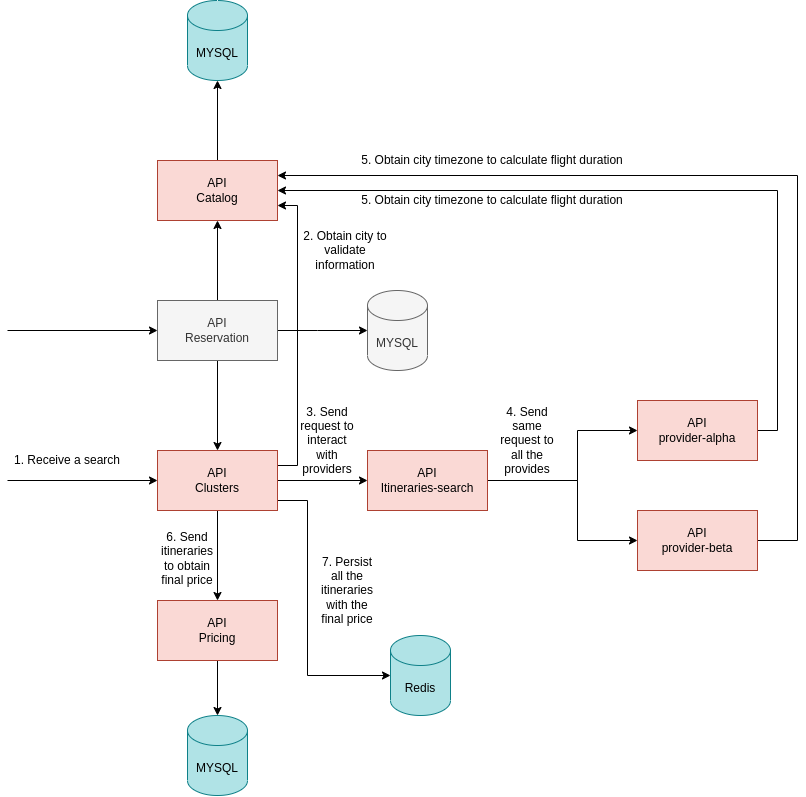

The diagram above was exported from draw.io. Its source (the exported page's mxGraphModel, read from the mxfile embedded in the PNG):
<mxGraphModel dx="1504" dy="1565" grid="1" gridSize="10" guides="1" tooltips="1" connect="1" arrows="1" fold="1" page="1" pageScale="1" pageWidth="827" pageHeight="1169" math="0" shadow="0">
  <root>
    <mxCell id="hoSZFXMapeDEkNJ3DCD8-0" />
    <mxCell id="hoSZFXMapeDEkNJ3DCD8-1" parent="hoSZFXMapeDEkNJ3DCD8-0" />
    <mxCell id="hoSZFXMapeDEkNJ3DCD8-2" style="edgeStyle=orthogonalEdgeStyle;rounded=0;orthogonalLoop=1;jettySize=auto;html=1;exitX=1;exitY=0.5;exitDx=0;exitDy=0;entryX=0;entryY=0.5;entryDx=0;entryDy=0;" edge="1" parent="hoSZFXMapeDEkNJ3DCD8-1" source="hoSZFXMapeDEkNJ3DCD8-6" target="hoSZFXMapeDEkNJ3DCD8-9">
      <mxGeometry relative="1" as="geometry" />
    </mxCell>
    <mxCell id="hoSZFXMapeDEkNJ3DCD8-3" style="edgeStyle=orthogonalEdgeStyle;rounded=0;orthogonalLoop=1;jettySize=auto;html=1;" edge="1" parent="hoSZFXMapeDEkNJ3DCD8-1" source="hoSZFXMapeDEkNJ3DCD8-6" target="hoSZFXMapeDEkNJ3DCD8-18">
      <mxGeometry relative="1" as="geometry" />
    </mxCell>
    <mxCell id="hoSZFXMapeDEkNJ3DCD8-4" style="edgeStyle=orthogonalEdgeStyle;rounded=0;orthogonalLoop=1;jettySize=auto;html=1;exitX=0;exitY=1;exitDx=0;exitDy=0;entryX=0;entryY=0.5;entryDx=0;entryDy=0;entryPerimeter=0;" edge="1" parent="hoSZFXMapeDEkNJ3DCD8-1" source="hoSZFXMapeDEkNJ3DCD8-6" target="hoSZFXMapeDEkNJ3DCD8-21">
      <mxGeometry relative="1" as="geometry">
        <Array as="points">
          <mxPoint x="150" y="360" />
          <mxPoint x="300" y="360" />
          <mxPoint x="300" y="535" />
        </Array>
      </mxGeometry>
    </mxCell>
    <mxCell id="hoSZFXMapeDEkNJ3DCD8-5" style="edgeStyle=orthogonalEdgeStyle;rounded=0;orthogonalLoop=1;jettySize=auto;html=1;exitX=1;exitY=0.25;exitDx=0;exitDy=0;entryX=1;entryY=0.75;entryDx=0;entryDy=0;" edge="1" parent="hoSZFXMapeDEkNJ3DCD8-1" source="hoSZFXMapeDEkNJ3DCD8-6" target="hoSZFXMapeDEkNJ3DCD8-15">
      <mxGeometry relative="1" as="geometry" />
    </mxCell>
    <mxCell id="hoSZFXMapeDEkNJ3DCD8-6" value="API&lt;br&gt;Clusters" style="rounded=0;whiteSpace=wrap;html=1;fillColor=#fad9d5;strokeColor=#ae4132;" vertex="1" parent="hoSZFXMapeDEkNJ3DCD8-1">
      <mxGeometry x="150" y="310" width="120" height="60" as="geometry" />
    </mxCell>
    <mxCell id="hoSZFXMapeDEkNJ3DCD8-7" style="edgeStyle=orthogonalEdgeStyle;rounded=0;orthogonalLoop=1;jettySize=auto;html=1;exitX=1;exitY=0.5;exitDx=0;exitDy=0;entryX=0;entryY=0.5;entryDx=0;entryDy=0;" edge="1" parent="hoSZFXMapeDEkNJ3DCD8-1" source="hoSZFXMapeDEkNJ3DCD8-9" target="hoSZFXMapeDEkNJ3DCD8-11">
      <mxGeometry relative="1" as="geometry">
        <Array as="points">
          <mxPoint x="570" y="340" />
          <mxPoint x="570" y="290" />
        </Array>
      </mxGeometry>
    </mxCell>
    <mxCell id="hoSZFXMapeDEkNJ3DCD8-8" style="edgeStyle=orthogonalEdgeStyle;rounded=0;orthogonalLoop=1;jettySize=auto;html=1;exitX=1;exitY=0.5;exitDx=0;exitDy=0;entryX=0;entryY=0.5;entryDx=0;entryDy=0;" edge="1" parent="hoSZFXMapeDEkNJ3DCD8-1" source="hoSZFXMapeDEkNJ3DCD8-9" target="hoSZFXMapeDEkNJ3DCD8-13">
      <mxGeometry relative="1" as="geometry">
        <Array as="points">
          <mxPoint x="570" y="340" />
          <mxPoint x="570" y="400" />
        </Array>
      </mxGeometry>
    </mxCell>
    <mxCell id="hoSZFXMapeDEkNJ3DCD8-9" value="API&lt;br&gt;Itineraries-search" style="rounded=0;whiteSpace=wrap;html=1;fillColor=#fad9d5;strokeColor=#ae4132;" vertex="1" parent="hoSZFXMapeDEkNJ3DCD8-1">
      <mxGeometry x="360" y="310" width="120" height="60" as="geometry" />
    </mxCell>
    <mxCell id="hoSZFXMapeDEkNJ3DCD8-10" style="edgeStyle=orthogonalEdgeStyle;rounded=0;orthogonalLoop=1;jettySize=auto;html=1;exitX=1;exitY=0.5;exitDx=0;exitDy=0;entryX=1;entryY=0.5;entryDx=0;entryDy=0;" edge="1" parent="hoSZFXMapeDEkNJ3DCD8-1" source="hoSZFXMapeDEkNJ3DCD8-11" target="hoSZFXMapeDEkNJ3DCD8-15">
      <mxGeometry relative="1" as="geometry" />
    </mxCell>
    <mxCell id="hoSZFXMapeDEkNJ3DCD8-11" value="API&lt;br&gt;provider-alpha" style="rounded=0;whiteSpace=wrap;html=1;fillColor=#fad9d5;strokeColor=#ae4132;" vertex="1" parent="hoSZFXMapeDEkNJ3DCD8-1">
      <mxGeometry x="630" y="260" width="120" height="60" as="geometry" />
    </mxCell>
    <mxCell id="hoSZFXMapeDEkNJ3DCD8-12" style="edgeStyle=orthogonalEdgeStyle;rounded=0;orthogonalLoop=1;jettySize=auto;html=1;exitX=1;exitY=0.5;exitDx=0;exitDy=0;entryX=1;entryY=0.25;entryDx=0;entryDy=0;" edge="1" parent="hoSZFXMapeDEkNJ3DCD8-1" source="hoSZFXMapeDEkNJ3DCD8-13" target="hoSZFXMapeDEkNJ3DCD8-15">
      <mxGeometry relative="1" as="geometry">
        <Array as="points">
          <mxPoint x="790" y="400" />
          <mxPoint x="790" y="35" />
        </Array>
      </mxGeometry>
    </mxCell>
    <mxCell id="hoSZFXMapeDEkNJ3DCD8-13" value="API&lt;br&gt;provider-beta" style="rounded=0;whiteSpace=wrap;html=1;fillColor=#fad9d5;strokeColor=#ae4132;" vertex="1" parent="hoSZFXMapeDEkNJ3DCD8-1">
      <mxGeometry x="630" y="370" width="120" height="60" as="geometry" />
    </mxCell>
    <mxCell id="hoSZFXMapeDEkNJ3DCD8-14" style="edgeStyle=orthogonalEdgeStyle;rounded=0;orthogonalLoop=1;jettySize=auto;html=1;entryX=0.5;entryY=1;entryDx=0;entryDy=0;entryPerimeter=0;" edge="1" parent="hoSZFXMapeDEkNJ3DCD8-1" source="hoSZFXMapeDEkNJ3DCD8-15" target="hoSZFXMapeDEkNJ3DCD8-19">
      <mxGeometry relative="1" as="geometry" />
    </mxCell>
    <mxCell id="hoSZFXMapeDEkNJ3DCD8-15" value="API&lt;br&gt;Catalog" style="rounded=0;whiteSpace=wrap;html=1;fillColor=#fad9d5;strokeColor=#ae4132;" vertex="1" parent="hoSZFXMapeDEkNJ3DCD8-1">
      <mxGeometry x="150" y="20" width="120" height="60" as="geometry" />
    </mxCell>
    <mxCell id="hoSZFXMapeDEkNJ3DCD8-16" value="" style="endArrow=classic;html=1;entryX=0;entryY=0.5;entryDx=0;entryDy=0;" edge="1" parent="hoSZFXMapeDEkNJ3DCD8-1" target="hoSZFXMapeDEkNJ3DCD8-6">
      <mxGeometry width="50" height="50" relative="1" as="geometry">
        <mxPoint y="340" as="sourcePoint" />
        <mxPoint x="440" y="370" as="targetPoint" />
      </mxGeometry>
    </mxCell>
    <mxCell id="hoSZFXMapeDEkNJ3DCD8-17" style="edgeStyle=orthogonalEdgeStyle;rounded=0;orthogonalLoop=1;jettySize=auto;html=1;entryX=0.5;entryY=0;entryDx=0;entryDy=0;entryPerimeter=0;" edge="1" parent="hoSZFXMapeDEkNJ3DCD8-1" source="hoSZFXMapeDEkNJ3DCD8-18" target="hoSZFXMapeDEkNJ3DCD8-20">
      <mxGeometry relative="1" as="geometry" />
    </mxCell>
    <mxCell id="hoSZFXMapeDEkNJ3DCD8-18" value="API&lt;br&gt;Pricing" style="rounded=0;whiteSpace=wrap;html=1;fillColor=#fad9d5;strokeColor=#ae4132;" vertex="1" parent="hoSZFXMapeDEkNJ3DCD8-1">
      <mxGeometry x="150" y="460" width="120" height="60" as="geometry" />
    </mxCell>
    <mxCell id="hoSZFXMapeDEkNJ3DCD8-19" value="MYSQL" style="shape=cylinder3;whiteSpace=wrap;html=1;boundedLbl=1;backgroundOutline=1;size=15;fillColor=#b0e3e6;strokeColor=#0e8088;" vertex="1" parent="hoSZFXMapeDEkNJ3DCD8-1">
      <mxGeometry x="180" y="-140" width="60" height="80" as="geometry" />
    </mxCell>
    <mxCell id="hoSZFXMapeDEkNJ3DCD8-20" value="MYSQL" style="shape=cylinder3;whiteSpace=wrap;html=1;boundedLbl=1;backgroundOutline=1;size=15;fillColor=#b0e3e6;strokeColor=#0e8088;" vertex="1" parent="hoSZFXMapeDEkNJ3DCD8-1">
      <mxGeometry x="180" y="575" width="60" height="80" as="geometry" />
    </mxCell>
    <mxCell id="hoSZFXMapeDEkNJ3DCD8-21" value="Redis" style="shape=cylinder3;whiteSpace=wrap;html=1;boundedLbl=1;backgroundOutline=1;size=15;fillColor=#b0e3e6;strokeColor=#0e8088;" vertex="1" parent="hoSZFXMapeDEkNJ3DCD8-1">
      <mxGeometry x="383" y="495" width="60" height="80" as="geometry" />
    </mxCell>
    <mxCell id="hoSZFXMapeDEkNJ3DCD8-22" style="edgeStyle=orthogonalEdgeStyle;rounded=0;orthogonalLoop=1;jettySize=auto;html=1;exitX=0.5;exitY=1;exitDx=0;exitDy=0;" edge="1" parent="hoSZFXMapeDEkNJ3DCD8-1" source="hoSZFXMapeDEkNJ3DCD8-25" target="hoSZFXMapeDEkNJ3DCD8-6">
      <mxGeometry relative="1" as="geometry" />
    </mxCell>
    <mxCell id="hoSZFXMapeDEkNJ3DCD8-23" style="edgeStyle=orthogonalEdgeStyle;rounded=0;orthogonalLoop=1;jettySize=auto;html=1;exitX=0.5;exitY=0;exitDx=0;exitDy=0;entryX=0.5;entryY=1;entryDx=0;entryDy=0;" edge="1" parent="hoSZFXMapeDEkNJ3DCD8-1" source="hoSZFXMapeDEkNJ3DCD8-25" target="hoSZFXMapeDEkNJ3DCD8-15">
      <mxGeometry relative="1" as="geometry" />
    </mxCell>
    <mxCell id="hoSZFXMapeDEkNJ3DCD8-24" style="edgeStyle=orthogonalEdgeStyle;rounded=0;orthogonalLoop=1;jettySize=auto;html=1;exitX=1;exitY=0.5;exitDx=0;exitDy=0;" edge="1" parent="hoSZFXMapeDEkNJ3DCD8-1" source="hoSZFXMapeDEkNJ3DCD8-25" target="hoSZFXMapeDEkNJ3DCD8-26">
      <mxGeometry relative="1" as="geometry">
        <Array as="points">
          <mxPoint x="310" y="190" />
          <mxPoint x="310" y="190" />
        </Array>
      </mxGeometry>
    </mxCell>
    <mxCell id="hoSZFXMapeDEkNJ3DCD8-25" value="API&lt;br&gt;Reservation" style="rounded=0;whiteSpace=wrap;html=1;fillColor=#f5f5f5;strokeColor=#666666;fontColor=#333333;" vertex="1" parent="hoSZFXMapeDEkNJ3DCD8-1">
      <mxGeometry x="150" y="160" width="120" height="60" as="geometry" />
    </mxCell>
    <mxCell id="hoSZFXMapeDEkNJ3DCD8-26" value="MYSQL" style="shape=cylinder3;whiteSpace=wrap;html=1;boundedLbl=1;backgroundOutline=1;size=15;fillColor=#f5f5f5;strokeColor=#666666;fontColor=#333333;" vertex="1" parent="hoSZFXMapeDEkNJ3DCD8-1">
      <mxGeometry x="360" y="150" width="60" height="80" as="geometry" />
    </mxCell>
    <mxCell id="hoSZFXMapeDEkNJ3DCD8-27" value="" style="endArrow=classic;html=1;entryX=0;entryY=0.5;entryDx=0;entryDy=0;" edge="1" parent="hoSZFXMapeDEkNJ3DCD8-1">
      <mxGeometry width="50" height="50" relative="1" as="geometry">
        <mxPoint y="190" as="sourcePoint" />
        <mxPoint x="150.00000000000045" y="190" as="targetPoint" />
      </mxGeometry>
    </mxCell>
    <mxCell id="JO1c3FI5F5ghv-xKpPvc-0" value="5. Obtain city timezone to calculate flight duration" style="text;html=1;strokeColor=none;fillColor=none;align=center;verticalAlign=middle;whiteSpace=wrap;rounded=0;" vertex="1" parent="hoSZFXMapeDEkNJ3DCD8-1">
      <mxGeometry x="350" y="10" width="270" height="20" as="geometry" />
    </mxCell>
    <mxCell id="JO1c3FI5F5ghv-xKpPvc-1" value="5. Obtain city timezone to calculate flight duration" style="text;html=1;strokeColor=none;fillColor=none;align=center;verticalAlign=middle;whiteSpace=wrap;rounded=0;" vertex="1" parent="hoSZFXMapeDEkNJ3DCD8-1">
      <mxGeometry x="350" y="50" width="270" height="20" as="geometry" />
    </mxCell>
    <mxCell id="VvXIakF6KzaZ_hEswQZm-0" value="1. Receive a search" style="text;html=1;strokeColor=none;fillColor=none;align=center;verticalAlign=middle;whiteSpace=wrap;rounded=0;" vertex="1" parent="hoSZFXMapeDEkNJ3DCD8-1">
      <mxGeometry y="310" width="120" height="20" as="geometry" />
    </mxCell>
    <mxCell id="opzXxDTmBzivosgBtVfF-0" value="2. Obtain city to validate information" style="text;html=1;strokeColor=none;fillColor=none;align=center;verticalAlign=middle;whiteSpace=wrap;rounded=0;" vertex="1" parent="hoSZFXMapeDEkNJ3DCD8-1">
      <mxGeometry x="293" y="100" width="90" height="20" as="geometry" />
    </mxCell>
    <mxCell id="J_OtjmzUtyswL3zHHh-i-0" value="6. Send itineraries to obtain final price" style="text;html=1;strokeColor=none;fillColor=none;align=center;verticalAlign=middle;whiteSpace=wrap;rounded=0;" vertex="1" parent="hoSZFXMapeDEkNJ3DCD8-1">
      <mxGeometry x="150" y="408" width="60" height="20" as="geometry" />
    </mxCell>
    <mxCell id="PLPeqxepShg2fdAjiyDN-0" value="7. Persist all the itineraries with the final price" style="text;html=1;strokeColor=none;fillColor=none;align=center;verticalAlign=middle;whiteSpace=wrap;rounded=0;" vertex="1" parent="hoSZFXMapeDEkNJ3DCD8-1">
      <mxGeometry x="310" y="440" width="60" height="20" as="geometry" />
    </mxCell>
    <mxCell id="LACf7ZHVBnqo7PcLA8Yq-0" value="4. Send same request to all the provides" style="text;html=1;strokeColor=none;fillColor=none;align=center;verticalAlign=middle;whiteSpace=wrap;rounded=0;" vertex="1" parent="hoSZFXMapeDEkNJ3DCD8-1">
      <mxGeometry x="490" y="290" width="60" height="20" as="geometry" />
    </mxCell>
    <mxCell id="_p5kTTPnFJHQuA4_DYYt-0" value="3. Send request to interact with providers" style="text;html=1;strokeColor=none;fillColor=none;align=center;verticalAlign=middle;whiteSpace=wrap;rounded=0;" vertex="1" parent="hoSZFXMapeDEkNJ3DCD8-1">
      <mxGeometry x="290" y="290" width="60" height="20" as="geometry" />
    </mxCell>
  </root>
</mxGraphModel>